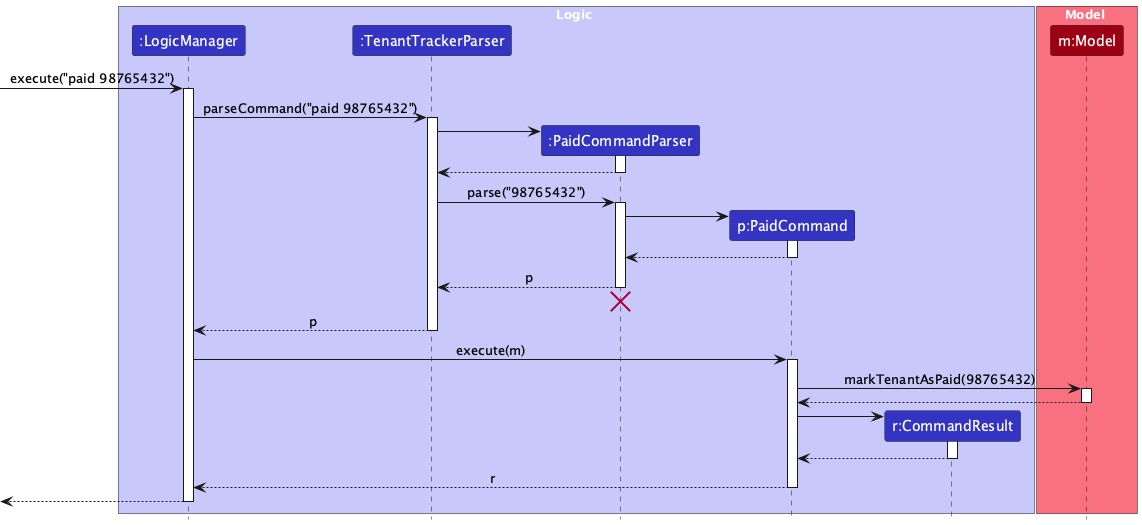

The diagram above was rendered by PlantUML. Its source (embedded in the PNG):
@startuml
!include style.puml
skinparam ArrowFontStyle plain

box Logic LOGIC_COLOR_T1
participant ":LogicManager" as LogicManager LOGIC_COLOR
participant ":TenantTrackerParser" as TenantTrackerParser LOGIC_COLOR
participant ":PaidCommandParser" as PaidCommandParser LOGIC_COLOR
participant "p:PaidCommand" as PaidCommand LOGIC_COLOR
participant "r:CommandResult" as CommandResult LOGIC_COLOR
end box

box Model MODEL_COLOR_T1
participant "m:Model" as Model MODEL_COLOR
end box

[-> LogicManager : execute("paid 98765432")
activate LogicManager

LogicManager -> TenantTrackerParser : parseCommand("paid 98765432")
activate TenantTrackerParser

create PaidCommandParser
TenantTrackerParser -> PaidCommandParser
activate PaidCommandParser

PaidCommandParser --> TenantTrackerParser
deactivate PaidCommandParser

TenantTrackerParser -> PaidCommandParser : parse("98765432")
activate PaidCommandParser

create PaidCommand
PaidCommandParser -> PaidCommand
activate PaidCommand

PaidCommand --> PaidCommandParser :
deactivate PaidCommand

PaidCommandParser --> TenantTrackerParser : p
deactivate PaidCommandParser
'Hidden arrow to position the destroy marker below the end of the activation bar.
PaidCommandParser -[hidden]-> TenantTrackerParser
destroy PaidCommandParser

TenantTrackerParser --> LogicManager : p
deactivate TenantTrackerParser

LogicManager -> PaidCommand : execute(m)
activate PaidCommand

PaidCommand -> Model : markTenantAsPaid(98765432)
activate Model

Model --> PaidCommand
deactivate Model

create CommandResult
PaidCommand -> CommandResult
activate CommandResult

CommandResult --> PaidCommand
deactivate CommandResult

PaidCommand --> LogicManager : r
deactivate PaidCommand

[<--LogicManager
deactivate LogicManager
@enduml